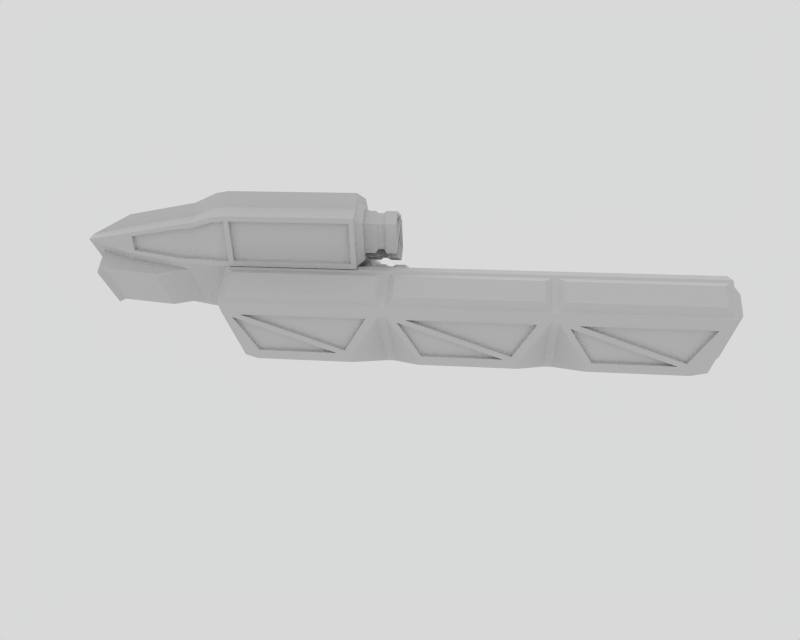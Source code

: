 # Source: harv.blend  (saved by Blender 2.49.2; exported with 4.5.12 LTS)
import bpy
from mathutils import Matrix  # noqa: F401  (used for matrix-valued properties, if any)

bpy.ops.wm.read_factory_settings(use_empty=True)
scene = bpy.context.scene
scene.name = 'Scene'

# ---- collections
col_collection_1 = bpy.data.collections.new('Collection 1'); scene.collection.children.link(col_collection_1)

# ---- materials (node trees are filled in below, after node groups)
mat_material = bpy.data.materials.new('Material')
mat_material.alpha_threshold = 0.0
mat_material.roughness = 0.5
mat_material.line_color = (0.0, 0.0, 0.0, 1.0)

# ---- node groups
ng_auto_smooth = bpy.data.node_groups.new('Auto Smooth', 'GeometryNodeTree')
_s = ng_auto_smooth.interface.new_socket(name='Geometry', in_out='OUTPUT', socket_type='NodeSocketGeometry')
_s = ng_auto_smooth.interface.new_socket(name='Geometry', in_out='INPUT', socket_type='NodeSocketGeometry')
_s = ng_auto_smooth.interface.new_socket(name='Angle', in_out='INPUT', socket_type='NodeSocketFloat')
_s.subtype = 'ANGLE'
_s.min_value = 0.0
_s.max_value = 3.142
ng_auto_smooth.is_modifier = True
_N = ng_auto_smooth.nodes; _L = ng_auto_smooth.links
n0 = _N.new('NodeGroupOutput'); n0.name = 'Group Output'; n0.location = (480, -100)
n1 = _N.new('NodeGroupInput'); n1.name = 'Group Input'; n1.location = (-420, -300)
n2 = _N.new('NodeGroupInput'); n2.name = 'Group Input.001'; n2.location = (-60, -100)
n3 = _N.new('GeometryNodeSetShadeSmooth'); n3.name = 'Set Shade Smooth'; n3.location = (120, -100)
n3.domain = 'EDGE'
n4 = _N.new('GeometryNodeSetShadeSmooth'); n4.name = 'Set Shade Smooth.001'; n4.location = (300, -100)
n5 = _N.new('GeometryNodeInputMeshEdgeAngle'); n5.name = 'Edge Angle'; n5.location = (-420, -220)
n6 = _N.new('GeometryNodeInputEdgeSmooth'); n6.name = 'Is Edge Smooth'; n6.location = (-60, -160)
n7 = _N.new('GeometryNodeInputShadeSmooth'); n7.name = 'Is Face Smooth'; n7.location = (-240, -340)
n8 = _N.new('FunctionNodeBooleanMath'); n8.name = 'Boolean Math'; n8.location = (-60, -220)
n9 = _N.new('FunctionNodeCompare'); n9.name = 'Compare'; n9.location = (-240, -180)
n9.operation = 'LESS_EQUAL'
_L.new(n5.outputs[0], n9.inputs[0])
_L.new(n4.outputs[0], n0.inputs[0])
_L.new(n1.outputs[1], n9.inputs[1])
_L.new(n9.outputs[0], n8.inputs[0])
_L.new(n7.outputs[0], n8.inputs[1])
_L.new(n2.outputs[0], n3.inputs[0])
_L.new(n6.outputs[0], n3.inputs[1])
_L.new(n3.outputs[0], n4.inputs[0])
_L.new(n8.outputs[0], n3.inputs[2])
n0.is_active_output = True

# ---- material node trees

# ---- world
world_world = bpy.data.worlds.new('World'); scene.world = world_world
world_world.color = (0.85, 0.85, 0.85)
world_world.use_sun_shadow = False
world_world.sun_shadow_jitter_overblur = 0.0
world_world.cycles.sampling_method = 'MANUAL'
world_world.cycles.sample_map_resolution = 256
world_world.light_settings.distance = 20.0

# ---- cameras
cam_camera = bpy.data.cameras.new('Camera')
cam_camera.passepartout_alpha = 0.2
cam_camera.clip_end = 100.0
cam_camera.lens = 35.0
cam_camera.ortho_scale = 7.314
cam_camera.show_passepartout = False
cam_camera.show_safe_areas = True
cam_camera.dof.focus_distance = 0.0
cam_camera.dof.aperture_fstop = 128.0

# ---- lights
light_lamp = bpy.data.lights.new('Lamp', 'SUN')
light_lamp.transmission_factor = 0.0
light_lamp.angle = 1.571
light_lamp.energy = 0.5
light_lamp.shadow_buffer_clip_start = 0.5
light_lamp.shadow_soft_size = 1.0
light_lamp.shadow_cascade_max_distance = 1000.0
light_lamp.cycles.use_multiple_importance_sampling = False

# ---- meshes
me_mesh = bpy.data.meshes.new('Mesh')
me_mesh.from_pydata([(3.78, 0.79, 0.3284), (3.72, 0.05, 0.4364), (3.72, 0.7264, 0.4364), (3.28, 0.1, 0.7983), (3.28, -0.1, 0.7983), (3.72, -0.7263, 0.4364), (3.72, -0.05, 0.4364), (2.59, 0.05, 0.4361), (2.59, -0.05, 0.4359), (2.29, 0.075, 0.6221), (2.29, -0.075, 0.6219), (3.78, -0.79, 0.3284), (1.76, -0.1, 0.7975), (1.76, 0.1, 0.7979), (1.32, -0.7264, 0.4355), (1.26, -0.79, 0.328), (1.26, 0.79, 0.328), (1.32, 0.7264, 0.4359), (-0.76, 0.1, 0.7979), (-0.76, -0.1, 0.7975), (-1.2, 0.7264, 0.4359), (-1.26, 0.79, 0.328), (-1.26, -0.79, 0.328), (-1.2, -0.7264, 0.4355), (0.76, 0.1, 0.7983), (0.76, -0.1, 0.7983), (1.2, -0.7263, 0.4364), (1.2, 0.7264, 0.4364), (-1.32, 0.7264, 0.4364), (-1.32, -0.7263, 0.4364), (-1.76, -0.1, 0.7983), (-1.76, 0.1, 0.7983), (-3.72, -0.7264, 0.4355), (-3.78, -0.79, 0.328), (-3.78, 0.79, 0.328), (-3.72, 0.7264, 0.4359), (-3.28, -0.1, 0.7975), (-3.28, 0.1, 0.7979), (-3.28, -0.1, -0.7979), (-3.28, 0.1, -0.7975), (-3.72, -0.7264, -0.4359), (-3.78, -0.79, -0.328), (-3.78, 0.79, -0.328), (-3.72, 0.7264, -0.4355), (-1.76, -0.1, -0.7983), (-1.76, 0.1, -0.7983), (-1.32, 0.7263, -0.4364), (-1.32, -0.7264, -0.4364), (1.2, -0.7264, -0.4364), (1.2, 0.7263, -0.4364), (0.76, 0.1, -0.7983), (0.76, -0.1, -0.7983), (-1.2, 0.7264, -0.4355), (-1.26, 0.79, -0.328), (-1.26, -0.79, -0.328), (-1.2, -0.7264, -0.4359), (-0.76, 0.1, -0.7975), (-0.76, -0.1, -0.7979), (1.32, -0.7264, -0.4359), (1.26, -0.79, -0.328), (1.26, 0.79, -0.328), (1.32, 0.7264, -0.4355), (1.76, -0.1, -0.7979), (1.76, 0.1, -0.7975), (3.78, 0.79, -0.3284), (3.28, 0.1, -0.7983), (3.28, -0.1, -0.7983), (3.72, 0.7263, -0.4364), (3.72, -0.7264, -0.4364), (3.78, -0.79, -0.3284), (3.73, -0.79, 0.2784), (3.73, -0.79, -0.2784), (1.31, -0.79, 0.278), (1.31, -0.79, -0.278), (3.63, -0.715, 0.1784), (1.41, -0.715, 0.178), (3.63, -0.715, -0.1784), (1.41, -0.715, -0.178), (1.31, 0.79, 0.278), (3.73, 0.79, 0.2784), (3.73, 0.79, -0.2784), (1.31, 0.79, -0.278), (1.21, -0.79, 0.278), (-1.21, -0.79, 0.278), (-1.21, -0.79, -0.278), (1.21, -0.79, -0.278), (1.21, 0.79, -0.278), (-1.21, 0.79, -0.278), (-1.21, 0.79, 0.278), (1.21, 0.79, 0.278), (-1.31, 0.79, -0.278), (-3.73, 0.79, -0.278), (-3.73, 0.79, 0.278), (-1.31, 0.79, 0.278), (-1.31, -0.79, 0.278), (-3.73, -0.79, 0.278), (-3.73, -0.79, -0.278), (-1.31, -0.79, -0.278), (-1.41, -0.715, 0.178), (-3.63, -0.715, 0.178), (-3.63, -0.715, -0.178), (-1.41, -0.715, -0.178), (1.11, -0.715, 0.178), (-1.11, -0.715, 0.178), (-1.11, -0.715, -0.178), (1.11, -0.715, -0.178), (-1.41, 0.865, -0.178), (-3.63, 0.865, -0.178), (-3.63, 0.865, 0.178), (-1.41, 0.865, 0.178), (1.11, 0.865, -0.178), (-1.11, 0.865, -0.178), (-1.11, 0.865, 0.178), (1.11, 0.865, 0.178), (1.41, 0.865, 0.178), (3.63, 0.865, 0.1784), (3.63, 0.865, -0.1784), (1.41, 0.865, -0.178), (3.78, 0.74, 0.2784), (3.78, 0.74, -0.2784), (3.78, -0.74, 0.2784), (3.78, -0.74, -0.2784), (-3.78, 0.74, 0.278), (-3.78, 0.74, -0.278), (-3.78, -0.74, 0.278), (-3.78, -0.74, -0.278), (-3.9, 0.64, -0.178), (-3.9, -0.64, -0.178), (-3.9, -0.64, 0.178), (-3.9, 0.64, 0.178), (3.66, 0.64, -0.1784), (3.66, 0.64, 0.1784), (3.66, -0.64, 0.1784), (3.66, -0.64, -0.1784), (3.429, -0.6846, 0.4604), (1.861, -0.1835, 0.7493), (1.509, -0.6846, 0.4597), (3.56, -0.6428, 0.4846), (1.992, -0.1418, 0.7734), (3.208, -0.1418, 0.7742), (3.56, -0.6178, 0.4413), (3.208, -0.1167, 0.7309), (1.992, -0.1167, 0.7302), (3.429, -0.6596, 0.4171), (1.509, -0.6596, 0.4164), (1.861, -0.1585, 0.706), (0.9093, -0.6846, 0.4604), (-0.6587, -0.1835, 0.7493), (-1.011, -0.6846, 0.4597), (1.04, -0.6428, 0.4846), (0.688, -0.1418, 0.7742), (-0.528, -0.1418, 0.7734), (1.04, -0.6178, 0.4413), (0.688, -0.1167, 0.7309), (-0.528, -0.1167, 0.7302), (0.9093, -0.6596, 0.4171), (-0.6587, -0.1585, 0.706), (-1.011, -0.6596, 0.4164), (-1.611, -0.6846, 0.4604), (-3.179, -0.1835, 0.7493), (-3.531, -0.6846, 0.4597), (-1.48, -0.6428, 0.4846), (-1.832, -0.1418, 0.7742), (-3.048, -0.1418, 0.7734), (-1.48, -0.6178, 0.4413), (-1.832, -0.1167, 0.7309), (-3.048, -0.1167, 0.7302), (-1.611, -0.6596, 0.4171), (-3.179, -0.1585, 0.706), (-3.531, -0.6596, 0.4164), (3.429, -0.6846, -0.4605), (1.509, -0.6846, -0.4601), (1.861, -0.1835, -0.7496), (3.208, -0.1418, -0.7742), (3.56, -0.6428, -0.4846), (1.992, -0.1418, -0.7738), (-1.611, -0.6846, -0.4605), (-3.531, -0.6846, -0.4601), (-3.179, -0.1835, -0.7496), (-1.832, -0.1418, -0.7742), (-1.48, -0.6428, -0.4846), (-3.048, -0.1418, -0.7738), (0.9093, -0.6846, -0.4605), (-1.011, -0.6846, -0.4601), (-0.6587, -0.1835, -0.7496), (0.688, -0.1418, -0.7742), (1.04, -0.6428, -0.4846), (-0.528, -0.1418, -0.7738), (1.861, 0.1835, -0.7493), (1.509, 0.6846, -0.4597), (3.429, 0.6846, -0.4604), (3.208, 0.1418, -0.7742), (1.992, 0.1418, -0.7734), (3.56, 0.6428, -0.4846), (-1.611, 0.6846, -0.4604), (-3.179, 0.1835, -0.7493), (-3.531, 0.6846, -0.4597), (-1.48, 0.6428, -0.4846), (-1.832, 0.1418, -0.7742), (-3.048, 0.1418, -0.7734), (0.9093, 0.6846, -0.4604), (-0.6587, 0.1835, -0.7493), (-1.011, 0.6846, -0.4597), (1.04, 0.6428, -0.4846), (0.688, 0.1418, -0.7742), (-0.528, 0.1418, -0.7734), (-1.611, 0.6846, 0.4605), (-3.531, 0.6846, 0.4601), (-3.179, 0.1835, 0.7496), (-1.832, 0.1418, 0.7742), (-1.48, 0.6428, 0.4846), (-3.048, 0.1418, 0.7738), (0.9093, 0.6846, 0.4605), (-1.011, 0.6846, 0.4601), (-0.6587, 0.1835, 0.7496), (0.688, 0.1418, 0.7742), (1.04, 0.6428, 0.4846), (-0.528, 0.1418, 0.7738), (3.429, 0.6846, 0.4605), (1.509, 0.6846, 0.4601), (1.861, 0.1835, 0.7496), (3.208, 0.1418, 0.7742), (3.56, 0.6428, 0.4846), (1.992, 0.1418, 0.7738), (3.208, 0.1167, 0.7309), (3.56, 0.6178, 0.4413), (1.992, 0.1167, 0.7305), (3.429, 0.6596, 0.4172), (1.509, 0.6596, 0.4168), (1.861, 0.1585, 0.7063), (0.688, 0.1167, 0.7309), (1.04, 0.6178, 0.4413), (-0.528, 0.1167, 0.7305), (0.9093, 0.6596, 0.4172), (-1.011, 0.6596, 0.4168), (-0.6587, 0.1585, 0.7063), (-1.832, 0.1167, 0.7309), (-1.48, 0.6178, 0.4413), (-3.048, 0.1167, 0.7305), (-1.611, 0.6596, 0.4172), (-3.531, 0.6596, 0.4168), (-3.179, 0.1585, 0.7063), (1.04, 0.6178, -0.4413), (0.688, 0.1167, -0.7309), (-0.528, 0.1167, -0.7302), (0.9093, 0.6596, -0.4171), (-0.6587, 0.1585, -0.706), (-1.011, 0.6596, -0.4164), (-1.48, 0.6178, -0.4413), (-1.832, 0.1167, -0.7309), (-3.048, 0.1167, -0.7302), (-1.611, 0.6596, -0.4171), (-3.179, 0.1585, -0.706), (-3.531, 0.6596, -0.4164), (3.208, 0.1167, -0.7309), (1.992, 0.1167, -0.7302), (3.56, 0.6178, -0.4413), (1.861, 0.1585, -0.706), (1.509, 0.6596, -0.4164), (3.429, 0.6596, -0.4171), (0.688, -0.1167, -0.7309), (1.04, -0.6178, -0.4413), (-0.528, -0.1167, -0.7305), (0.9093, -0.6596, -0.4172), (-1.011, -0.6596, -0.4168), (-0.6587, -0.1585, -0.7063), (-1.832, -0.1167, -0.7309), (-1.48, -0.6178, -0.4413), (-3.048, -0.1167, -0.7305), (-1.611, -0.6596, -0.4172), (-3.531, -0.6596, -0.4168), (-3.179, -0.1585, -0.7063), (3.208, -0.1167, -0.7309), (3.56, -0.6178, -0.4413), (1.992, -0.1167, -0.7305), (3.429, -0.6596, -0.4172), (1.509, -0.6596, -0.4168), (1.861, -0.1585, -0.7063)], [], [(3, 7, 1), (4, 6, 8), (9, 3, 13), (4, 10, 12), (4, 8, 10), (7, 3, 9), (14, 26, 15), (16, 27, 17), (21, 28, 20), (23, 29, 22), (52, 46, 53), (54, 47, 55), (59, 48, 58), (61, 49, 60), (0, 2, 1), (2, 3, 1), (4, 5, 6), (5, 11, 6), (140, 141, 142), (143, 145, 144), (152, 153, 154), (155, 156, 157), (164, 165, 166), (167, 168, 169), (224, 225, 226), (227, 228, 229), (230, 231, 232), (233, 234, 235), (236, 237, 238), (239, 240, 241), (242, 243, 244), (245, 246, 247), (248, 249, 250), (251, 252, 253), (254, 255, 256), (257, 258, 259), (260, 261, 262), (263, 264, 265), (266, 267, 268), (269, 270, 271), (272, 273, 274), (275, 276, 277), (170, 275, 277), (170, 277, 172), (172, 277, 276), (172, 276, 171), (171, 276, 275), (171, 275, 170), (173, 272, 274), (173, 274, 175), (175, 274, 273), (175, 273, 174), (174, 273, 272), (174, 272, 173), (176, 269, 178), (269, 271, 178), (178, 271, 177), (271, 270, 177), (177, 270, 269), (177, 269, 176), (179, 266, 181), (266, 268, 181), (181, 268, 267), (181, 267, 180), (180, 267, 266), (180, 266, 179), (182, 263, 265), (182, 265, 184), (184, 265, 264), (184, 264, 183), (183, 264, 182), (264, 263, 182), (185, 260, 187), (260, 262, 187), (187, 262, 261), (187, 261, 186), (186, 261, 260), (186, 260, 185), (188, 257, 190), (257, 259, 190), (190, 259, 258), (190, 258, 189), (189, 258, 257), (189, 257, 188), (191, 254, 256), (191, 256, 193), (193, 256, 255), (193, 255, 192), (192, 255, 254), (192, 254, 191), (194, 251, 253), (194, 253, 196), (196, 253, 252), (196, 252, 195), (195, 252, 251), (195, 251, 194), (197, 248, 250), (197, 250, 199), (199, 250, 249), (199, 249, 198), (198, 249, 248), (198, 248, 197), (200, 245, 247), (200, 247, 202), (202, 247, 246), (202, 246, 201), (201, 246, 245), (201, 245, 200), (203, 242, 205), (242, 244, 205), (205, 244, 243), (205, 243, 204), (204, 243, 242), (204, 242, 203), (206, 239, 208), (239, 241, 208), (208, 241, 240), (208, 240, 207), (207, 240, 239), (207, 239, 206), (209, 236, 211), (236, 238, 211), (211, 238, 237), (211, 237, 210), (210, 237, 236), (210, 236, 209), (212, 233, 214), (233, 235, 214), (214, 235, 234), (214, 234, 213), (213, 234, 233), (213, 233, 212), (215, 230, 217), (230, 232, 217), (217, 232, 231), (217, 231, 216), (216, 231, 230), (216, 230, 215), (218, 227, 229), (218, 229, 220), (220, 229, 228), (220, 228, 219), (219, 228, 227), (219, 227, 218), (221, 224, 226), (221, 226, 223), (223, 226, 225), (223, 225, 222), (222, 225, 224), (222, 224, 221), (3, 221, 223), (3, 223, 13), (13, 223, 2), (223, 222, 2), (2, 222, 3), (222, 221, 3), (2, 218, 13), (218, 220, 13), (13, 220, 219), (13, 219, 17), (17, 219, 218), (17, 218, 2), (24, 215, 217), (24, 217, 18), (18, 217, 27), (217, 216, 27), (27, 216, 24), (216, 215, 24), (27, 212, 18), (212, 214, 18), (18, 214, 213), (18, 213, 20), (20, 213, 212), (20, 212, 27), (31, 209, 211), (31, 211, 37), (37, 211, 28), (211, 210, 28), (28, 210, 31), (210, 209, 31), (28, 206, 37), (206, 208, 37), (37, 208, 207), (37, 207, 35), (35, 207, 206), (35, 206, 28), (49, 203, 205), (49, 205, 56), (56, 205, 50), (205, 204, 50), (50, 204, 203), (50, 203, 49), (49, 200, 52), (200, 202, 52), (52, 202, 56), (202, 201, 56), (56, 201, 200), (56, 200, 49), (46, 197, 199), (46, 199, 39), (39, 199, 45), (199, 198, 45), (45, 198, 197), (45, 197, 46), (46, 194, 43), (194, 196, 43), (43, 196, 39), (196, 195, 39), (39, 195, 194), (39, 194, 46), (65, 191, 193), (65, 193, 67), (67, 193, 192), (67, 192, 63), (63, 192, 65), (192, 191, 65), (63, 188, 190), (63, 190, 67), (67, 190, 61), (190, 189, 61), (61, 189, 63), (189, 188, 63), (51, 185, 187), (51, 187, 57), (57, 187, 48), (187, 186, 48), (48, 186, 51), (186, 185, 51), (48, 182, 57), (182, 184, 57), (57, 184, 183), (57, 183, 55), (55, 183, 182), (55, 182, 48), (44, 179, 181), (44, 181, 38), (38, 181, 47), (181, 180, 47), (47, 180, 44), (180, 179, 44), (47, 176, 38), (176, 178, 38), (38, 178, 177), (38, 177, 40), (40, 177, 176), (40, 176, 47), (66, 173, 175), (66, 175, 62), (62, 175, 68), (175, 174, 68), (68, 174, 66), (174, 173, 66), (68, 170, 62), (170, 172, 62), (62, 172, 171), (62, 171, 58), (58, 171, 170), (58, 170, 68), (158, 167, 169), (158, 169, 160), (160, 169, 168), (160, 168, 159), (159, 168, 167), (159, 167, 158), (161, 164, 166), (161, 166, 163), (163, 166, 165), (163, 165, 162), (162, 165, 164), (162, 164, 161), (29, 161, 163), (29, 163, 36), (36, 163, 30), (163, 162, 30), (30, 162, 161), (30, 161, 29), (29, 158, 32), (158, 160, 32), (32, 160, 36), (160, 159, 36), (36, 159, 158), (36, 158, 29), (146, 155, 157), (146, 157, 148), (148, 157, 156), (148, 156, 147), (147, 156, 155), (147, 155, 146), (149, 152, 154), (149, 154, 151), (151, 154, 153), (151, 153, 150), (150, 153, 152), (150, 152, 149), (26, 149, 151), (26, 151, 19), (19, 151, 25), (151, 150, 25), (25, 150, 149), (25, 149, 26), (26, 146, 23), (146, 148, 23), (23, 148, 19), (148, 147, 19), (19, 147, 146), (19, 146, 26), (134, 135, 145), (134, 145, 143), (135, 136, 144), (135, 144, 145), (136, 134, 144), (134, 143, 144), (138, 137, 140), (138, 140, 142), (139, 138, 141), (138, 142, 141), (137, 139, 141), (137, 141, 140), (5, 4, 137), (4, 139, 137), (4, 12, 138), (4, 138, 139), (12, 5, 138), (5, 137, 138), (14, 5, 134), (14, 134, 136), (12, 14, 136), (12, 136, 135), (5, 12, 134), (12, 135, 134), (130, 131, 132), (130, 132, 133), (119, 130, 133), (119, 133, 121), (121, 133, 120), (133, 132, 120), (120, 132, 131), (120, 131, 118), (118, 131, 119), (131, 130, 119), (126, 127, 128), (126, 128, 129), (123, 126, 129), (123, 129, 122), (122, 129, 128), (122, 128, 124), (124, 128, 127), (124, 127, 125), (125, 127, 126), (125, 126, 123), (33, 34, 122), (33, 122, 124), (42, 41, 125), (42, 125, 123), (41, 33, 124), (41, 124, 125), (34, 42, 123), (34, 123, 122), (0, 11, 120), (0, 120, 118), (69, 64, 119), (69, 119, 121), (11, 69, 121), (11, 121, 120), (64, 0, 118), (64, 118, 119), (114, 115, 116), (114, 116, 117), (78, 114, 117), (78, 117, 81), (81, 117, 116), (81, 116, 80), (80, 116, 115), (80, 115, 79), (79, 115, 78), (115, 114, 78), (110, 111, 112), (110, 112, 113), (86, 110, 113), (86, 113, 89), (89, 113, 112), (89, 112, 88), (88, 112, 111), (88, 111, 87), (87, 111, 110), (87, 110, 86), (106, 107, 108), (106, 108, 109), (90, 106, 109), (90, 109, 93), (93, 109, 92), (109, 108, 92), (92, 108, 107), (92, 107, 91), (91, 107, 106), (91, 106, 90), (102, 103, 104), (102, 104, 105), (82, 102, 105), (82, 105, 85), (85, 105, 104), (85, 104, 84), (84, 104, 103), (84, 103, 83), (83, 103, 102), (83, 102, 82), (98, 99, 100), (98, 100, 101), (94, 98, 101), (94, 101, 97), (97, 101, 96), (101, 100, 96), (96, 100, 99), (96, 99, 95), (95, 99, 98), (95, 98, 94), (22, 94, 97), (22, 97, 54), (54, 97, 96), (54, 96, 41), (41, 96, 95), (41, 95, 33), (33, 95, 94), (33, 94, 22), (53, 90, 93), (53, 93, 21), (21, 93, 92), (21, 92, 34), (34, 92, 91), (34, 91, 42), (42, 91, 90), (42, 90, 53), (60, 86, 89), (60, 89, 16), (16, 89, 88), (16, 88, 21), (21, 88, 87), (21, 87, 53), (53, 87, 86), (53, 86, 60), (15, 82, 85), (15, 85, 59), (59, 85, 84), (59, 84, 54), (54, 84, 83), (54, 83, 22), (22, 83, 82), (22, 82, 15), (16, 78, 81), (16, 81, 60), (60, 81, 80), (60, 80, 64), (79, 0, 64), (79, 64, 80), (0, 79, 16), (79, 78, 16), (77, 76, 74), (77, 74, 75), (71, 70, 76), (70, 74, 76), (72, 73, 75), (73, 77, 75), (73, 71, 76), (73, 76, 77), (70, 72, 74), (72, 75, 74), (11, 15, 70), (15, 72, 70), (59, 69, 71), (59, 71, 73), (15, 59, 72), (59, 73, 72), (69, 11, 70), (69, 70, 71), (64, 69, 67), (69, 68, 67), (65, 67, 66), (67, 68, 66), (62, 63, 65), (62, 65, 66), (67, 61, 64), (61, 60, 64), (69, 59, 58), (69, 58, 68), (58, 61, 63), (58, 63, 62), (52, 55, 54), (52, 54, 53), (55, 52, 56), (55, 56, 57), (50, 51, 57), (50, 57, 56), (59, 54, 55), (59, 55, 48), (49, 52, 60), (52, 53, 60), (50, 49, 51), (49, 48, 51), (61, 58, 49), (58, 48, 49), (52, 55, 46), (55, 47, 46), (45, 46, 47), (45, 47, 44), (46, 43, 53), (43, 42, 53), (54, 41, 40), (54, 40, 47), (45, 44, 39), (44, 38, 39), (40, 43, 39), (40, 39, 38), (43, 40, 41), (43, 41, 42), (32, 35, 34), (32, 34, 33), (35, 32, 36), (35, 36, 37), (30, 31, 36), (31, 37, 36), (21, 34, 35), (21, 35, 28), (29, 32, 22), (32, 33, 22), (30, 29, 28), (30, 28, 31), (23, 20, 29), (20, 28, 29), (14, 17, 26), (17, 27, 26), (25, 26, 27), (25, 27, 24), (26, 23, 15), (23, 22, 15), (16, 21, 20), (16, 20, 27), (25, 24, 18), (25, 18, 19), (20, 23, 19), (20, 19, 18), (23, 20, 21), (23, 21, 22), (17, 14, 12), (17, 12, 13), (0, 16, 17), (0, 17, 2), (5, 14, 11), (14, 15, 11), (13, 12, 9), (12, 10, 9), (8, 7, 10), (7, 9, 10), (8, 6, 1), (8, 1, 7), (11, 0, 1), (11, 1, 6)])
me_mesh.materials.append(mat_material)
me_mesh.use_remesh_preserve_volume = False
me_mesh.use_remesh_preserve_attributes = False
me_mesh.use_mirror_vertex_groups = False
me_mesh.update()
me_cube = bpy.data.meshes.new('Cube')
me_cube.from_pydata([(0.05, 0.8, -0.797), (0.05, -0.8, -0.797), (-1.95, -0.8, -0.797), (-1.95, 0.8, -0.797), (0.05, 0.8, 0.547), (0.05, -0.8, 0.547), (-1.95, -0.8, 0.547), (-1.95, 0.8, 0.547), (0.05, -1.5, 0.115), (-1.95, -1.5, 0.115), (0.05, 1.5, 0.115), (-1.95, 1.5, 0.115), (-1.95, 1.5, -0.365), (-1.95, -1.5, -0.365), (0.05, -1.5, -0.365), (0.05, 1.5, -0.365), (0.25, 1.455, 0.1078), (0.25, 1.455, -0.3578), (0.25, 0.776, -0.7768), (0.25, -0.776, -0.7768), (0.25, -1.455, -0.3578), (0.25, -1.455, 0.1078), (0.25, 0.776, 0.5268), (0.25, -0.776, 0.5268), (0.45, 1.35, -0.341), (0.45, 1.35, 0.091), (0.45, 0.72, -0.7298), (0.45, -0.72, -0.7298), (0.45, -1.35, -0.341), (0.45, -1.35, 0.091), (0.45, 0.72, 0.4798), (0.45, -0.72, 0.4798), (0.65, 1.245, 0.0742), (0.65, 1.245, -0.3242), (0.65, 0.664, -0.6828), (0.65, -0.664, -0.6828), (0.65, -1.245, -0.3242), (0.65, -1.245, 0.0742), (0.65, 0.664, 0.4328), (0.65, -0.664, 0.4328), (0.85, 1.2, -0.317), (0.85, 1.2, 0.067), (0.85, 0.64, -0.6626), (0.85, -1.2, -0.317), (0.85, -0.64, -0.6626), (0.85, -1.2, 0.067), (0.85, 0.64, 0.4126), (0.85, -0.64, 0.4126), (1.85, 0.92, 0.067), (1.85, 0.92, -0.317), (1.85, 0.64, -0.4898), (1.85, -0.64, -0.4898), (1.85, -0.92, -0.317), (1.85, -0.92, 0.067), (1.85, 0.64, 0.2398), (1.85, -0.64, 0.2398), (2.05, -0.64, 0.0598), (2.05, 0.64, 0.0598), (2.55, -0.64, -0.1463), (2.55, -0.6988, -0.2837), (2.55, 0.6988, -0.2837), (2.55, 0.64, -0.1463), (-0.03, -0.87, 0.5038), (-0.03, -1.43, 0.1582), (-1.87, -1.43, 0.1582), (-1.87, -0.87, 0.5038), (-1.87, 0.87, 0.5038), (-1.87, 1.43, 0.1582), (-0.03, 1.43, 0.1582), (-0.03, 0.87, 0.5038), (-1.87, 1.43, -0.4082), (-0.03, 1.43, -0.4082), (-0.03, 0.87, -0.7538), (-1.87, -1.43, -0.4082), (-0.03, -1.43, -0.4082), (-0.03, -0.87, -0.7538), (-1.87, -0.87, -0.7538), (-1.87, 0.87, -0.7538), (0.05, -0.87, 0.5038), (0.05, -1.43, 0.1582), (0.25, -1.387, 0.1497), (0.25, -0.8439, 0.4849), (0.45, -1.277, 0.1364), (0.45, -0.7935, 0.4344), (0.65, -1.177, 0.116), (0.65, -0.7318, 0.3909), (0.85, -1.135, 0.1073), (0.85, -0.7053, 0.3723), (0.05, 0.87, 0.5038), (0.05, 1.43, 0.1582), (0.05, -0.87, -0.7538), (0.05, -1.43, -0.4082), (0.05, 0.87, -0.7538), (0.05, 1.43, -0.4082), (0.25, 1.387, -0.3997), (0.25, 0.8439, -0.7349), (0.25, -0.8439, -0.7349), (0.25, -1.387, -0.3997), (0.25, 1.387, 0.1497), (0.25, 0.8439, 0.4849), (0.45, 1.277, -0.3864), (0.45, 0.7935, -0.6844), (0.45, -0.7935, -0.6844), (0.45, -1.276, -0.3864), (0.45, 1.276, 0.1364), (0.45, 0.7935, 0.4344), (0.65, 1.177, -0.366), (0.65, 0.7318, -0.6409), (0.65, -0.7318, -0.6409), (0.65, -1.177, -0.366), (0.65, 1.177, 0.116), (0.65, 0.7318, 0.3909), (0.85, 1.135, -0.3573), (0.85, 0.7053, -0.6223), (0.85, -1.135, -0.3573), (0.85, -0.7053, -0.6223), (0.85, 1.135, 0.1073), (0.85, 0.7053, 0.3723), (1.725, -0.9025, 0.0994), (1.725, -0.6925, 0.229), (1.725, -0.6925, -0.479), (1.725, -0.9025, -0.3494), (1.725, 0.6925, 0.229), (1.725, 0.9025, 0.0994), (1.725, 0.9025, -0.3494), (1.725, 0.6925, -0.479), (0.8403, 1.112, -0.3054), (1.715, 0.88, -0.2974), (0.8403, 0.6829, -0.5704), (1.715, 0.6701, -0.4264), (0.6403, 1.155, -0.3134), (0.6403, 0.7093, -0.5884), (0.4403, 0.7711, -0.6324), (0.4403, 1.254, -0.334), (0.2403, 0.8215, -0.6824), (0.2403, 1.365, -0.3474), (0.04034, 1.408, -0.3558), (0.04034, 0.8476, -0.7014), (0.8403, 1.112, 0.05497), (1.715, 0.8801, 0.04705), (0.8403, 0.6829, 0.3199), (1.715, 0.6701, 0.1766), (0.2403, 0.8215, 0.4326), (0.4403, 0.7711, 0.3821), (0.6403, 0.7093, 0.3386), (0.6403, 1.155, 0.06368), (0.4403, 1.254, 0.08401), (0.2403, 1.365, 0.09735), (0.04034, 0.8476, 0.4514), (0.04034, 1.408, 0.1058), (0.8403, -1.112, 0.05497), (1.715, -0.8801, 0.04705), (0.8403, -0.6829, 0.3199), (1.715, -0.6701, 0.1766), (0.2403, -1.365, 0.09735), (0.4403, -1.254, 0.08401), (0.6403, -1.155, 0.06368), (0.6403, -0.7093, 0.3386), (0.4403, -0.7711, 0.3821), (0.2403, -0.8215, 0.4326), (0.04034, -1.408, 0.1058), (0.04034, -0.8476, 0.4514), (0.8403, -0.6829, -0.5704), (1.715, -0.6701, -0.4264), (0.8403, -1.112, -0.3054), (1.715, -0.8801, -0.2974), (0.6403, -0.7093, -0.5884), (0.4403, -0.7711, -0.6324), (0.2403, -0.8215, -0.6824), (0.2403, -1.365, -0.3474), (0.4403, -1.254, -0.3344), (0.64, -1.155, -0.3134), (0.04034, -0.8476, -0.7014), (0.04034, -1.408, -0.3554), (-0.03, 1.407, -0.3548), (-1.87, 1.407, -0.3548), (-0.03, 0.8471, -0.7004), (-1.87, 0.8471, -0.7004), (-1.87, 0.8471, 0.4504), (-0.03, 0.8471, 0.4504), (-0.03, 1.407, 0.1048), (-1.87, 1.407, 0.1048), (-0.03, -0.8471, -0.7004), (-1.87, -0.8471, -0.7004), (-1.87, -1.407, -0.3548), (-0.03, -1.407, -0.3548), (-0.03, -0.8471, 0.4504), (-1.87, -0.8471, 0.4504), (-1.87, -1.407, 0.1048), (-0.03, -1.407, 0.1048), (2.05, 0.32, 0.0598), (2.45, 0.32, -0.1051), (2.45, -0.32, -0.1051), (2.05, -0.32, 0.0598), (1.89, 0.32, 0.2038), (1.89, -0.32, 0.2038), (2.35, -0.32, 0.09492), (2.35, 0.32, 0.09492), (-1.95, -1.38, 0.067), (-1.95, -1.38, -0.317), (-1.95, -0.74, -0.6899), (-1.95, 0.74, -0.6895), (-1.95, 1.38, -0.317), (-1.95, 1.38, 0.067), (-1.95, 0.74, 0.4395), (-1.95, -0.74, 0.4391), (-1.95, 0.1, 0.06666), (-1.95, -0.1, 0.06653), (-2.05, -0.74, 0.3262), (-2.05, -0.1417, -0.01252), (-2.05, 0.1417, -0.01242), (-2.05, 0.74, 0.3266), (-2.05, 0.74, -0.5766), (-2.05, 0.1417, -0.2382), (-2.05, -0.1417, -0.2383), (-2.05, -0.74, -0.577), (-2.05, -1.278, 0.02854), (-2.05, 1.278, 0.02858), (-2.05, 1.278, -0.2786), (-2.05, -1.278, -0.2787), (-2.05, -0.7938, 0.2359), (-2.05, -0.7938, -0.4866), (-2.05, -1.224, -0.248), (-2.05, -1.224, -0.002211), (-2.05, 0.7938, -0.4863), (-2.05, 0.7938, 0.2362), (-2.05, 1.224, -0.002142), (-2.05, 1.224, -0.2479), (-2.05, -0.6862, 0.2359), (-2.05, -0.2562, -0.002551), (-2.05, -0.2562, -0.2483), (-2.05, -0.6862, -0.4867), (-2.05, 0.2562, -0.002385), (-2.05, 0.6862, 0.2362), (-2.05, 0.6862, -0.4863), (-2.05, 0.2562, -0.2481), (-2.55, 0.2562, -0.002385), (-2.55, 0.6862, 0.2362), (-2.55, 0.6862, -0.4863), (-2.55, 0.2562, -0.2481), (-2.55, -0.6862, 0.2359), (-2.55, -0.2562, -0.002551), (-2.55, -0.2562, -0.2483), (-2.55, -0.6862, -0.4867), (-2.55, 0.7938, -0.4863), (-2.55, 0.7938, 0.2362), (-2.55, 1.224, -0.002142), (-2.55, 1.224, -0.2479), (-2.55, -0.7938, 0.2359), (-2.55, -0.7938, -0.4866), (-2.55, -1.224, -0.248), (-2.55, -1.224, -0.002211), (-2.55, -0.8368, 0.1637), (-2.55, -0.8368, -0.4143), (-2.55, -1.181, -0.2234), (-2.55, -1.181, -0.02681), (-2.55, 0.8368, -0.414), (-2.55, 0.8368, 0.164), (-2.55, 1.181, -0.02672), (-2.55, 1.181, -0.2233), (-2.55, -0.6432, 0.1636), (-2.55, -0.2992, -0.02712), (-2.55, -0.2992, -0.2237), (-2.55, -0.6432, -0.4144), (-2.55, 0.2992, -0.02694), (-2.55, 0.6432, 0.1639), (-2.55, 0.6432, -0.4141), (-2.55, 0.2992, -0.2235), (-2.45, 0.3336, -0.04658), (-2.45, 0.3336, -0.2039), (-2.45, 0.6088, -0.3563), (-2.45, 0.6088, 0.1061), (-2.45, -0.6088, 0.1058), (-2.45, -0.6088, -0.3566), (-2.45, -0.3336, -0.2041), (-2.45, -0.3336, -0.04678), (-2.45, 0.8712, -0.3562), (-2.45, 1.146, -0.2037), (-2.45, 1.146, -0.04638), (-2.45, 0.8712, 0.1062), (-2.45, -0.8712, 0.1059), (-2.45, -1.146, -0.04649), (-2.45, -1.146, -0.2038), (-2.45, -0.8712, -0.3565), (-2.217, 0.7938, 0.2362), (-2.383, 0.7938, 0.2362), (-2.217, 0.7938, -0.4863), (-2.383, 0.7938, -0.4863), (-2.217, 1.224, -0.002142), (-2.383, 1.224, -0.002142), (-2.217, 1.224, -0.2479), (-2.383, 1.224, -0.2479), (-2.258, 0.826, 0.1821), (-2.342, 0.826, 0.1821), (-2.258, 0.826, -0.4321), (-2.342, 0.826, -0.4321), (-2.258, 1.192, -0.02057), (-2.342, 1.192, -0.02057), (-2.258, 1.192, -0.2295), (-2.342, 1.192, -0.2295), (-2.217, 0.6862, 0.2362), (-2.383, 0.6862, 0.2362), (-2.217, 0.2562, -0.002385), (-2.383, 0.2562, -0.002385), (-2.217, 0.6862, -0.4863), (-2.383, 0.6862, -0.4863), (-2.217, 0.2562, -0.2481), (-2.383, 0.2562, -0.2481), (-2.217, -0.2562, -0.002551), (-2.383, -0.2562, -0.002551), (-2.217, -0.6862, 0.2359), (-2.383, -0.6862, 0.2359), (-2.217, -0.2562, -0.2483), (-2.383, -0.2562, -0.2483), (-2.217, -0.6862, -0.4867), (-2.383, -0.6862, -0.4867), (-2.217, -0.7938, -0.4866), (-2.383, -0.7938, -0.4866), (-2.217, -0.7938, 0.2359), (-2.383, -0.7938, 0.2359), (-2.217, -1.224, -0.248), (-2.383, -1.224, -0.248), (-2.217, -1.224, -0.002211), (-2.383, -1.224, -0.002211), (-2.342, 0.2884, -0.0208), (-2.342, 0.2884, -0.2297), (-2.258, 0.2884, -0.0208), (-2.258, 0.2884, -0.2297), (-2.342, 0.654, -0.4321), (-2.258, 0.654, -0.4321), (-2.342, 0.654, 0.182), (-2.258, 0.654, 0.182), (-2.342, -0.654, 0.1817), (-2.342, -0.654, -0.4325), (-2.258, -0.654, 0.1817), (-2.258, -0.654, -0.4325), (-2.342, -0.2884, -0.2662), (-2.258, -0.2884, -0.2662), (-2.342, -0.2884, -0.02098), (-2.258, -0.2884, -0.02098), (-2.342, -0.826, 0.1817), (-2.342, -1.192, -0.02066), (-2.258, -0.826, 0.1817), (-2.258, -1.192, -0.02066), (-2.342, -1.192, -0.2296), (-2.258, -1.192, -0.2296), (-2.342, -0.826, -0.4324), (-2.258, -0.826, -0.4324), (-1.45, -0.4, 0.747), (-1.45, 0.4, 0.747), (-0.45, -0.4, 0.747), (-0.45, 0.4, 0.747), (-1.95, -0.4, 0.547), (-1.95, 0.4, 0.547), (0.05, 0.4, 0.547), (0.05, -0.4, 0.547), (-1.45, -0.24, 0.747), (-1.45, -0.08, 0.747), (-1.45, 0.08, 0.747), (-1.45, 0.24, 0.747), (-0.45, -0.24, 0.747), (-0.45, -0.08, 0.747), (-0.45, 0.08, 0.747), (-0.45, 0.24, 0.747), (-1.95, -0.24, 0.547), (-1.95, -0.08, 0.547), (-1.95, 0.08, 0.547), (-1.95, 0.24, 0.547), (0.05, 0.24, 0.547), (0.05, 0.08, 0.547), (0.05, -0.08, 0.547), (0.05, -0.24, 0.547), (-0.45, 0.2, 0.797), (-0.05, 0.2, 0.637), (-0.45, 0.12, 0.797), (-0.05, 0.12, 0.637), (-0.45, -0.12, 0.797), (-0.05, -0.12, 0.637), (-0.45, -0.2, 0.797), (-0.05, -0.2, 0.637), (-1.45, -0.2, 0.797), (-1.95, -0.2, 0.597), (-1.45, -0.12, 0.797), (-1.95, -0.12, 0.597), (-1.45, 0.12, 0.797), (-1.95, 0.12, 0.597), (-1.45, 0.2, 0.797), (-1.95, 0.2, 0.597), (-1.95, 0.09, 0.3068), (-1.95, -0.09, 0.3068), (-1.95, 4.955e-07, 0.4269), (-1.95, -0.165, 0.4269), (-1.95, 0.165, 0.4269), (-2.0, -0.2, 0.547), (-2.0, -0.12, 0.547), (-2.0, 0.12, 0.547), (-2.0, 0.2, 0.547), (-2.0, 2.384e-07, 0.3666), (-2.0, 0.05, 0.3068), (-2.0, 0.125, 0.4269), (-2.0, -0.05, 0.3068), (-2.0, -0.125, 0.4269), (-1.95, 0.09005, 0.1168), (-1.95, -0.08995, 0.1168), (-2.0, 0.05005, 0.2068), (-2.0, -0.04995, 0.2068), (0.3591, -0.698, 0.5525), (0.4591, -0.67, 0.529), (0.6591, -0.614, 0.4819), (0.8591, -0.59, 0.4618), (1.759, -0.59, 0.3062), (0.3591, 0.698, 0.5525), (0.4591, 0.67, 0.529), (0.6591, 0.614, 0.4819), (0.8591, 0.59, 0.4618), (1.759, 0.59, 0.3062), (0.25, 0.04, 0.5268), (0.25, -0.04, 0.5268), (1.85, 0.04, 0.2398), (1.85, -0.04, 0.2398), (1.759, -0.1, 0.3062), (1.759, 0.1, 0.3062), (0.3591, -0.1, 0.5525), (0.3591, 0.1, 0.5525), (0.8591, -0.1, 0.4618), (0.8591, 0.1, 0.4618), (0.6591, -0.1, 0.4819), (0.6591, 0.1, 0.4819), (0.4591, -0.1, 0.529), (0.4591, 0.1, 0.529), (0.8497, 0.04, 0.4126), (1.75, 0.04, 0.2571), (0.8497, -0.04, 0.4126), (1.75, -0.04, 0.2571), (0.3497, -0.04, 0.5034), (0.4497, -0.04, 0.4798), (0.3497, 0.04, 0.5034), (0.4497, 0.04, 0.4798), (0.6497, -0.04, 0.4328), (0.6497, 0.04, 0.4328), (0.265, -1.38, -0.125), (0.465, -1.275, -0.125), (0.665, -1.17, -0.125), (0.865, -1.125, -0.125), (1.85, -0.845, -0.125), (0.05, -1.425, -0.125), (-1.95, -1.425, -0.125), (0.465, 1.275, -0.125), (0.665, 1.17, -0.125), (0.865, 1.125, -0.125), (1.85, 0.845, -0.125), (0.265, 1.38, -0.125), (0.05, 1.425, -0.125), (-1.95, 1.425, -0.125), (-0.01, -0.74, -0.689), (-0.01, 0.74, -0.689), (-1.95, -0.1, -0.3179), (-1.95, 0.1, -0.3175), (-0.45, -0.1, -0.3171), (-0.45, 0.1, -0.3171), (-0.01, -0.05, -0.689), (-0.01, 0.05, -0.689), (-1.45, -0.1, -0.3175), (-1.45, 0.1, -0.3173), (-1.15, 0.05, -0.6894), (-1.15, -0.05, -0.6895), (-1.45, 0.075, -0.5033), (-1.45, -0.075, -0.5035), (2.375, -0.47, -0.3352), (2.375, 0.4696, -0.3352), (2.025, -0.47, -0.4383), (2.025, 0.47, -0.4383), (2.375, 0.4696, -0.7571), (2.375, -0.47, -0.7571), (2.375, 0.4357, -0.7149), (2.375, -0.4357, -0.7149), (2.375, -0.4357, -0.3774), (2.375, 0.4357, -0.3774), (2.275, 0.4357, -0.3774), (2.275, -0.4357, -0.3774), (2.275, 0.4357, -0.4849), (2.275, -0.4357, -0.4849), (0.85, 0.47, -0.6626), (0.85, -0.47, -0.6626), (1.85, 0.47, -0.4898), (1.85, -0.47, -0.4898), (1.395, -0.47, -0.771), (1.395, 0.47, -0.771), (2.287, 0.47, -0.6974), (2.287, -0.47, -0.6974), (2.37, 0.4511, -0.7815), (2.282, 0.4515, -0.7218), (2.37, -0.4515, -0.7815), (2.282, -0.4515, -0.7218), (1.39, -0.4515, -0.7954), (1.39, 0.4515, -0.7954)], [], [(52, 51, 59), (50, 49, 60), (8, 79, 63), (78, 5, 62), (4, 88, 69), (89, 10, 68), (15, 93, 71), (92, 0, 72), (1, 90, 75), (91, 14, 74), (7, 353, 349), (352, 6, 348), (354, 4, 351), (371, 355, 23), (368, 369, 22), (370, 371, 23), (366, 390, 365), (399, 398, 397), (365, 390, 394), (390, 397, 394), (390, 366, 395), (390, 395, 397), (398, 400, 397), (400, 401, 397), (389, 403, 391), (403, 207, 391), (206, 402, 392), (402, 388, 392), (367, 396, 387), (366, 385, 395), (365, 394, 383), (364, 381, 393), (54, 418, 194), (419, 55, 195), (23, 417, 370), (416, 22, 369), (417, 422, 434), (423, 416, 436), (418, 421, 431), (420, 419, 433), (23, 355, 5), (355, 350, 5), (9, 198, 446), (11, 453, 203), (58, 53, 444), (52, 59, 58), (52, 58, 444), (48, 61, 450), (49, 450, 61), (49, 61, 60), (48, 54, 57), (48, 57, 61), (55, 53, 56), (53, 58, 56), (454, 460, 1), (455, 0, 461), (455, 461, 459), (460, 454, 458), (462, 454, 200), (456, 462, 200), (462, 458, 454), (463, 201, 455), (459, 463, 455), (463, 457, 201), (461, 464, 459), (465, 460, 458), (464, 466, 459), (466, 463, 459), (462, 467, 458), (467, 465, 458), (457, 463, 466), (456, 467, 462), (42, 482, 34), (483, 44, 35), (51, 485, 470), (484, 50, 471), (483, 51, 44), (483, 485, 51), (482, 42, 50), (484, 482, 50), (470, 485, 489), (484, 471, 488), (472, 488, 469), (488, 471, 469), (470, 489, 468), (489, 473, 468), (482, 487, 495), (483, 494, 486), (482, 483, 495), (483, 494, 495), (495, 491, 494), (491, 493, 494), (491, 490, 493), (490, 492, 493), (472, 473, 492), (472, 492, 490), (487, 488, 491), (487, 491, 495), (489, 486, 493), (486, 494, 493), (473, 489, 493), (473, 493, 492), (488, 472, 491), (472, 490, 491), (485, 483, 486), (485, 486, 489), (482, 484, 487), (484, 488, 487), (482, 483, 34), (483, 35, 34), (478, 479, 481), (478, 481, 480), (475, 474, 480), (475, 480, 481), (476, 475, 481), (476, 481, 479), (474, 477, 480), (477, 478, 480), (477, 476, 479), (477, 479, 478), (469, 468, 476), (469, 476, 477), (472, 469, 477), (472, 477, 474), (468, 473, 476), (473, 475, 476), (473, 472, 475), (472, 474, 475), (50, 60, 469), (50, 469, 471), (59, 51, 468), (51, 470, 468), (60, 59, 469), (59, 468, 469), (456, 457, 466), (456, 466, 467), (465, 467, 464), (467, 466, 464), (460, 465, 464), (460, 464, 461), (0, 1, 460), (0, 460, 461), (3, 0, 455), (3, 455, 201), (1, 2, 454), (2, 200, 454), (12, 202, 453), (202, 203, 453), (13, 446, 199), (446, 198, 199), (11, 10, 452), (11, 452, 453), (15, 12, 453), (15, 453, 452), (10, 16, 452), (16, 451, 452), (17, 15, 452), (17, 452, 451), (24, 17, 451), (24, 451, 447), (16, 25, 451), (25, 447, 451), (33, 24, 447), (33, 447, 448), (40, 33, 448), (40, 448, 449), (49, 40, 449), (49, 449, 450), (41, 48, 449), (48, 450, 449), (32, 41, 448), (41, 449, 448), (25, 32, 447), (32, 448, 447), (8, 9, 446), (8, 446, 445), (13, 14, 445), (13, 445, 446), (14, 20, 445), (20, 440, 445), (21, 8, 445), (21, 445, 440), (53, 45, 443), (53, 443, 444), (45, 37, 442), (45, 442, 443), (37, 29, 441), (37, 441, 442), (29, 21, 440), (29, 440, 441), (20, 28, 440), (28, 441, 440), (28, 36, 441), (36, 442, 441), (36, 43, 442), (43, 443, 442), (43, 52, 443), (52, 444, 443), (416, 417, 434), (416, 434, 436), (439, 438, 432), (439, 432, 430), (437, 435, 438), (437, 438, 439), (436, 434, 435), (436, 435, 437), (418, 431, 419), (431, 433, 419), (432, 433, 430), (433, 431, 430), (425, 427, 430), (427, 439, 430), (426, 424, 432), (426, 432, 438), (427, 429, 437), (427, 437, 439), (428, 426, 435), (426, 438, 435), (429, 423, 436), (429, 436, 437), (422, 428, 434), (428, 435, 434), (424, 420, 433), (424, 433, 432), (421, 425, 431), (425, 430, 431), (409, 410, 424), (410, 420, 424), (413, 427, 414), (427, 425, 414), (54, 415, 421), (54, 421, 418), (414, 425, 421), (414, 421, 415), (422, 406, 407), (422, 407, 428), (411, 423, 412), (423, 429, 412), (428, 407, 408), (428, 408, 426), (412, 429, 413), (429, 427, 413), (426, 408, 409), (426, 409, 424), (417, 23, 406), (417, 406, 422), (22, 416, 411), (416, 423, 411), (55, 419, 420), (55, 420, 410), (417, 416, 369), (417, 369, 370), (418, 419, 194), (419, 195, 194), (54, 46, 415), (46, 414, 415), (46, 38, 413), (46, 413, 414), (38, 30, 412), (38, 412, 413), (30, 22, 411), (30, 411, 412), (47, 55, 410), (47, 410, 409), (39, 47, 408), (47, 409, 408), (31, 39, 407), (39, 408, 407), (23, 31, 406), (31, 407, 406), (381, 383, 394), (381, 394, 393), (385, 387, 396), (385, 396, 395), (402, 403, 405), (402, 405, 404), (398, 388, 404), (388, 402, 404), (389, 400, 405), (389, 405, 403), (400, 398, 404), (400, 404, 405), (402, 206, 403), (206, 207, 403), (399, 397, 395), (399, 395, 396), (401, 393, 394), (401, 394, 397), (391, 364, 393), (391, 393, 401), (389, 391, 401), (389, 401, 400), (367, 392, 396), (392, 399, 396), (392, 388, 399), (388, 398, 399), (353, 206, 392), (353, 392, 367), (352, 364, 391), (352, 391, 207), (4, 354, 22), (354, 368, 22), (205, 6, 352), (205, 352, 207), (204, 206, 353), (204, 353, 7), (386, 384, 374), (386, 374, 372), (382, 380, 378), (382, 378, 376), (387, 385, 384), (387, 384, 386), (383, 381, 380), (383, 380, 382), (379, 377, 376), (379, 376, 378), (375, 373, 372), (375, 372, 374), (369, 368, 373), (369, 373, 375), (371, 370, 377), (371, 377, 379), (363, 359, 386), (363, 386, 372), (358, 362, 374), (358, 374, 384), (361, 357, 382), (361, 382, 376), (356, 360, 378), (356, 378, 380), (359, 367, 387), (359, 387, 386), (366, 358, 385), (358, 384, 385), (357, 365, 383), (357, 383, 382), (364, 356, 381), (356, 380, 381), (360, 371, 379), (360, 379, 378), (370, 361, 377), (361, 376, 377), (362, 369, 375), (362, 375, 374), (368, 363, 373), (363, 372, 373), (368, 354, 351), (368, 351, 363), (370, 369, 362), (370, 362, 361), (355, 371, 360), (355, 360, 350), (364, 352, 356), (352, 348, 356), (366, 365, 358), (365, 357, 358), (353, 367, 349), (367, 359, 349), (356, 348, 350), (356, 350, 360), (358, 357, 361), (358, 361, 362), (349, 359, 363), (349, 363, 351), (4, 7, 351), (7, 349, 351), (6, 5, 350), (6, 350, 348), (347, 346, 340), (347, 340, 342), (345, 344, 346), (345, 346, 347), (343, 341, 344), (343, 344, 345), (342, 340, 341), (342, 341, 343), (318, 316, 347), (318, 347, 342), (317, 319, 346), (319, 340, 346), (316, 320, 347), (320, 345, 347), (321, 317, 346), (321, 346, 344), (320, 322, 343), (320, 343, 345), (323, 321, 341), (321, 344, 341), (322, 318, 342), (322, 342, 343), (319, 323, 340), (323, 341, 340), (339, 338, 332), (339, 332, 334), (337, 336, 339), (336, 338, 339), (335, 333, 336), (335, 336, 337), (334, 332, 333), (334, 333, 335), (310, 308, 334), (308, 339, 334), (309, 311, 332), (309, 332, 338), (308, 312, 339), (312, 337, 339), (313, 309, 338), (313, 338, 336), (312, 314, 335), (312, 335, 337), (315, 313, 333), (313, 336, 333), (314, 310, 334), (314, 334, 335), (311, 315, 333), (311, 333, 332), (331, 330, 324), (331, 324, 326), (329, 328, 330), (329, 330, 331), (327, 325, 328), (327, 328, 329), (326, 324, 325), (326, 325, 327), (302, 300, 331), (302, 331, 326), (301, 303, 330), (303, 324, 330), (300, 304, 331), (304, 329, 331), (305, 301, 330), (305, 330, 328), (304, 306, 329), (306, 327, 329), (307, 305, 328), (307, 328, 325), (306, 302, 327), (302, 326, 327), (303, 307, 325), (303, 325, 324), (319, 248, 251), (319, 251, 323), (220, 318, 322), (220, 322, 223), (323, 251, 250), (323, 250, 321), (223, 322, 320), (223, 320, 222), (321, 250, 249), (321, 249, 317), (222, 320, 316), (222, 316, 221), (317, 249, 319), (249, 248, 319), (221, 316, 220), (316, 318, 220), (311, 240, 243), (311, 243, 315), (228, 310, 314), (228, 314, 231), (315, 243, 242), (315, 242, 313), (231, 314, 312), (231, 312, 230), (313, 242, 309), (242, 241, 309), (230, 312, 229), (312, 308, 229), (309, 241, 240), (309, 240, 311), (229, 308, 310), (229, 310, 228), (303, 236, 239), (303, 239, 307), (232, 302, 306), (232, 306, 235), (307, 239, 238), (307, 238, 305), (235, 306, 304), (235, 304, 234), (305, 238, 301), (238, 237, 301), (234, 304, 233), (304, 300, 233), (301, 237, 236), (301, 236, 303), (233, 300, 302), (233, 302, 232), (294, 295, 299), (294, 299, 298), (298, 299, 296), (299, 297, 296), (296, 297, 293), (296, 293, 292), (292, 293, 295), (292, 295, 294), (287, 291, 295), (291, 299, 295), (290, 286, 294), (290, 294, 298), (291, 289, 297), (291, 297, 299), (288, 290, 298), (288, 298, 296), (289, 285, 293), (289, 293, 297), (284, 288, 292), (288, 296, 292), (285, 287, 295), (285, 295, 293), (286, 284, 292), (286, 292, 294), (287, 244, 247), (287, 247, 291), (224, 286, 290), (224, 290, 227), (291, 247, 289), (247, 246, 289), (227, 290, 226), (290, 288, 226), (289, 246, 245), (289, 245, 285), (226, 288, 284), (226, 284, 225), (285, 245, 244), (285, 244, 287), (225, 284, 286), (225, 286, 224), (280, 283, 282), (280, 282, 281), (276, 279, 278), (276, 278, 277), (272, 275, 273), (275, 274, 273), (268, 271, 270), (268, 270, 269), (252, 253, 283), (252, 283, 280), (253, 254, 283), (254, 282, 283), (254, 255, 281), (254, 281, 282), (255, 252, 280), (255, 280, 281), (256, 257, 279), (256, 279, 276), (257, 258, 279), (258, 278, 279), (258, 259, 278), (259, 277, 278), (259, 256, 276), (259, 276, 277), (260, 261, 272), (261, 275, 272), (261, 262, 274), (261, 274, 275), (262, 263, 273), (262, 273, 274), (263, 260, 272), (263, 272, 273), (264, 265, 271), (264, 271, 268), (265, 266, 271), (266, 270, 271), (266, 267, 270), (267, 269, 270), (267, 264, 269), (264, 268, 269), (236, 264, 267), (236, 267, 239), (239, 267, 266), (239, 266, 238), (238, 266, 265), (238, 265, 237), (237, 265, 236), (265, 264, 236), (240, 260, 243), (260, 263, 243), (243, 263, 242), (263, 262, 242), (242, 262, 241), (262, 261, 241), (241, 261, 260), (241, 260, 240), (244, 256, 247), (256, 259, 247), (247, 259, 258), (247, 258, 246), (246, 258, 257), (246, 257, 245), (245, 257, 256), (245, 256, 244), (248, 252, 251), (252, 255, 251), (251, 255, 250), (255, 254, 250), (250, 254, 253), (250, 253, 249), (249, 253, 248), (253, 252, 248), (210, 232, 235), (210, 235, 213), (213, 235, 212), (235, 234, 212), (212, 234, 233), (212, 233, 211), (211, 233, 232), (211, 232, 210), (208, 228, 215), (228, 231, 215), (215, 231, 230), (215, 230, 214), (214, 230, 229), (214, 229, 209), (209, 229, 208), (229, 228, 208), (212, 224, 218), (224, 227, 218), (218, 227, 217), (227, 226, 217), (217, 226, 225), (217, 225, 211), (211, 225, 224), (211, 224, 212), (208, 220, 216), (220, 223, 216), (216, 223, 219), (223, 222, 219), (219, 222, 221), (219, 221, 215), (215, 221, 208), (221, 220, 208), (209, 210, 213), (209, 213, 214), (199, 198, 216), (199, 216, 219), (200, 199, 219), (200, 219, 215), (202, 201, 218), (201, 212, 218), (203, 202, 217), (202, 218, 217), (204, 203, 217), (204, 217, 211), (198, 205, 216), (205, 208, 216), (456, 200, 215), (456, 215, 214), (457, 456, 214), (457, 214, 213), (201, 457, 212), (457, 213, 212), (206, 204, 211), (206, 211, 210), (207, 206, 210), (207, 210, 209), (205, 207, 208), (207, 209, 208), (9, 6, 198), (6, 205, 198), (7, 11, 203), (7, 203, 204), (12, 3, 202), (3, 201, 202), (2, 13, 199), (2, 199, 200), (194, 195, 196), (194, 196, 197), (191, 190, 197), (190, 194, 197), (192, 191, 197), (192, 197, 196), (193, 192, 196), (193, 196, 195), (194, 195, 193), (194, 193, 190), (55, 56, 195), (56, 193, 195), (57, 54, 194), (57, 194, 190), (56, 58, 192), (56, 192, 193), (58, 61, 191), (58, 191, 192), (61, 57, 191), (57, 190, 191), (186, 187, 188), (186, 188, 189), (63, 62, 186), (63, 186, 189), (64, 63, 189), (64, 189, 188), (65, 64, 187), (64, 188, 187), (62, 65, 187), (62, 187, 186), (182, 185, 184), (182, 184, 183), (74, 73, 184), (74, 184, 185), (75, 74, 182), (74, 185, 182), (73, 76, 183), (73, 183, 184), (76, 75, 182), (76, 182, 183), (179, 180, 178), (180, 181, 178), (67, 66, 178), (67, 178, 181), (68, 67, 181), (68, 181, 180), (69, 68, 179), (68, 180, 179), (66, 69, 179), (66, 179, 178), (176, 177, 174), (177, 175, 174), (72, 77, 177), (72, 177, 176), (77, 70, 177), (70, 175, 177), (71, 72, 176), (71, 176, 174), (70, 71, 174), (70, 174, 175), (173, 172, 169), (172, 168, 169), (169, 168, 170), (168, 167, 170), (170, 167, 171), (167, 166, 171), (171, 166, 164), (166, 162, 164), (164, 162, 165), (162, 163, 165), (91, 90, 172), (91, 172, 173), (97, 91, 169), (91, 173, 169), (90, 96, 168), (90, 168, 172), (114, 109, 164), (109, 171, 164), (109, 103, 170), (109, 170, 171), (103, 97, 169), (103, 169, 170), (96, 102, 168), (102, 167, 168), (102, 108, 167), (108, 166, 167), (108, 115, 162), (108, 162, 166), (120, 121, 163), (121, 165, 163), (121, 114, 165), (114, 164, 165), (115, 120, 163), (115, 163, 162), (161, 160, 154), (161, 154, 159), (159, 154, 155), (159, 155, 158), (158, 155, 156), (158, 156, 157), (157, 156, 150), (157, 150, 152), (152, 150, 151), (152, 151, 153), (78, 79, 161), (79, 160, 161), (81, 78, 159), (78, 161, 159), (79, 80, 154), (79, 154, 160), (83, 81, 159), (83, 159, 158), (85, 83, 158), (85, 158, 157), (87, 85, 152), (85, 157, 152), (84, 86, 150), (84, 150, 156), (82, 84, 155), (84, 156, 155), (80, 82, 154), (82, 155, 154), (118, 119, 153), (118, 153, 151), (119, 87, 153), (87, 152, 153), (86, 118, 151), (86, 151, 150), (149, 148, 147), (148, 142, 147), (147, 142, 146), (142, 143, 146), (146, 143, 145), (143, 144, 145), (145, 144, 138), (144, 140, 138), (138, 140, 139), (140, 141, 139), (89, 88, 148), (89, 148, 149), (98, 89, 147), (89, 149, 147), (88, 99, 142), (88, 142, 148), (104, 98, 147), (104, 147, 146), (110, 104, 146), (110, 146, 145), (116, 110, 138), (110, 145, 138), (111, 117, 140), (111, 140, 144), (105, 111, 143), (111, 144, 143), (99, 105, 142), (105, 143, 142), (122, 123, 141), (123, 139, 141), (117, 122, 141), (117, 141, 140), (123, 116, 139), (116, 138, 139), (137, 136, 135), (137, 135, 134), (134, 135, 133), (134, 133, 132), (132, 133, 130), (132, 130, 131), (131, 130, 126), (131, 126, 128), (128, 126, 127), (128, 127, 129), (92, 93, 137), (93, 136, 137), (95, 92, 134), (92, 137, 134), (93, 94, 135), (93, 135, 136), (94, 100, 135), (100, 133, 135), (101, 95, 134), (101, 134, 132), (100, 106, 133), (106, 130, 133), (107, 101, 132), (107, 132, 131), (113, 107, 128), (107, 131, 128), (106, 112, 126), (106, 126, 130), (124, 125, 129), (124, 129, 127), (125, 113, 129), (113, 128, 129), (112, 124, 127), (112, 127, 126), (44, 51, 120), (44, 120, 115), (43, 114, 121), (43, 121, 52), (45, 53, 118), (45, 118, 86), (47, 87, 119), (47, 119, 55), (46, 54, 122), (46, 122, 117), (41, 116, 123), (41, 123, 48), (40, 49, 124), (40, 124, 112), (42, 113, 125), (42, 125, 50), (49, 50, 125), (49, 125, 124), (51, 52, 120), (52, 121, 120), (54, 48, 122), (48, 123, 122), (53, 55, 119), (53, 119, 118), (90, 91, 74), (90, 74, 75), (93, 92, 72), (93, 72, 71), (88, 89, 68), (88, 68, 69), (111, 38, 117), (38, 46, 117), (32, 110, 41), (110, 116, 41), (108, 35, 115), (35, 44, 115), (36, 109, 43), (109, 114, 43), (106, 33, 40), (106, 40, 112), (34, 107, 113), (34, 113, 42), (105, 30, 111), (30, 38, 111), (25, 104, 32), (104, 110, 32), (102, 27, 108), (27, 35, 108), (28, 103, 36), (103, 109, 36), (100, 24, 33), (100, 33, 106), (26, 101, 107), (26, 107, 34), (99, 22, 105), (22, 30, 105), (16, 98, 25), (98, 104, 25), (96, 19, 102), (19, 27, 102), (20, 97, 28), (97, 103, 28), (94, 17, 24), (94, 24, 100), (18, 95, 101), (18, 101, 26), (88, 4, 99), (4, 22, 99), (10, 89, 16), (89, 98, 16), (90, 1, 96), (1, 19, 96), (14, 91, 20), (91, 97, 20), (93, 15, 17), (93, 17, 94), (0, 92, 95), (0, 95, 18), (79, 78, 63), (78, 62, 63), (84, 37, 45), (84, 45, 86), (39, 85, 87), (39, 87, 47), (82, 29, 37), (82, 37, 84), (31, 83, 85), (31, 85, 39), (80, 21, 29), (80, 29, 82), (23, 81, 83), (23, 83, 31), (79, 8, 21), (79, 21, 80), (5, 78, 81), (5, 81, 23), (0, 3, 72), (3, 77, 72), (2, 1, 75), (2, 75, 76), (3, 12, 70), (3, 70, 77), (13, 2, 76), (13, 76, 73), (14, 13, 73), (14, 73, 74), (12, 15, 71), (12, 71, 70), (7, 4, 69), (7, 69, 66), (10, 11, 68), (11, 67, 68), (11, 7, 67), (7, 66, 67), (5, 6, 62), (6, 65, 62), (6, 9, 65), (9, 64, 65), (9, 8, 63), (9, 63, 64), (60, 61, 59), (61, 58, 59), (27, 26, 34), (27, 34, 35), (19, 18, 26), (19, 26, 27), (1, 0, 18), (1, 18, 19)])
me_cube.materials.append(mat_material)
me_cube.use_remesh_preserve_volume = False
me_cube.use_remesh_preserve_attributes = False
me_cube.use_mirror_vertex_groups = False
me_cube.update()

# ---- objects
ob_lamp = bpy.data.objects.new('Lamp', light_lamp)
ob_cube_002 = bpy.data.objects.new('Cube.002', me_mesh)
ob_cube = bpy.data.objects.new('Cube', me_cube)
ob_camera = bpy.data.objects.new('Camera', cam_camera)

# ---- transforms, parenting, visibility, modifiers, constraints
ob_lamp.location = (2.28, 0.0, 9.0)
ob_lamp.rotation_euler = (0.2618, 1.815e-07, 1.309)
ob_lamp.lock_rotations_4d = False
ob_lamp.empty_display_type = 'ARROWS'
ob_lamp.lineart.crease_threshold = 0.0
ob_cube_002.location = (0.28, 0.0, -1.0)
ob_cube_002.lock_rotations_4d = False
ob_cube_002.empty_display_type = 'ARROWS'
ob_cube_002.lineart.crease_threshold = 0.0
ob_cube.location = (3.95, 0.0, 0.1254)
ob_cube.lock_rotations_4d = False
ob_cube.empty_display_type = 'ARROWS'
ob_cube.color = (0.0, 0.0, 0.0, 1.0)
ob_cube.lineart.crease_threshold = 0.0
_m = ob_cube.modifiers.new('Auto Smooth', 'NODES')
_m.node_group = ng_auto_smooth
_gi = [s.identifier for s in ng_auto_smooth.interface.items_tree if s.item_type == 'SOCKET' and s.in_out == 'INPUT']
_m[_gi[1]] = 0.2618  # Angle
ob_camera.location = (-0.1064, 10.65, -6.962)
ob_camera.rotation_euler = (-1.068, -3.053, 0.08871)
ob_camera.lock_rotations_4d = False
ob_camera.empty_display_type = 'ARROWS'
ob_camera.color = (0.0, 0.0, 0.0, 0.0)
ob_camera.display_type = 'WIRE'
ob_camera.lineart.crease_threshold = 0.0

# ---- collection membership
col_collection_1.objects.link(ob_lamp)
col_collection_1.objects.link(ob_cube_002)
col_collection_1.objects.link(ob_cube)
col_collection_1.objects.link(ob_camera)

# ---- scene / render settings (as saved in the file)
scene.camera = ob_camera
scene.frame_start = 1; scene.frame_end = 250; scene.frame_set(2)
scene.render.engine = 'BLENDER_EEVEE_NEXT'
scene.render.image_settings.quality = 100
scene.render.image_settings.compression = 100
scene.render.image_settings.exr_codec = 'RLE'
scene.render.resolution_x = 1280
scene.render.resolution_y = 1024
scene.render.pixel_aspect_x = 100.0
scene.render.pixel_aspect_y = 100.0
scene.render.fps = 25
scene.render.dither_intensity = 0.0
scene.render.use_compositing = False
scene.render.use_sequencer = False
scene.render.use_bake_selected_to_active = True
scene.render.bake_margin = 2
scene.render.bake_bias = 0.0
scene.render.use_stamp_time = False
scene.render.use_stamp_date = False
scene.render.use_stamp_frame = False
scene.render.use_stamp_camera = False
scene.render.use_stamp_scene = False
scene.render.use_stamp_filename = False
scene.render.use_stamp_render_time = False
scene.render.stamp_font_size = 0
scene.cycles.use_denoising = False
scene.cycles.samples = 10
scene.cycles.sampling_pattern = 'TABULATED_SOBOL'
scene.cycles.light_sampling_threshold = 0.0
scene.cycles.use_adaptive_sampling = False
scene.cycles.use_light_tree = False
scene.cycles.blur_glossy = 0.0
scene.cycles.volume_bounces = 1
scene.cycles.pixel_filter_type = 'GAUSSIAN'
scene.cycles.sample_clamp_indirect = 0.0
scene.view_settings.view_transform = 'Raw'
bpy.context.view_layer.update()
